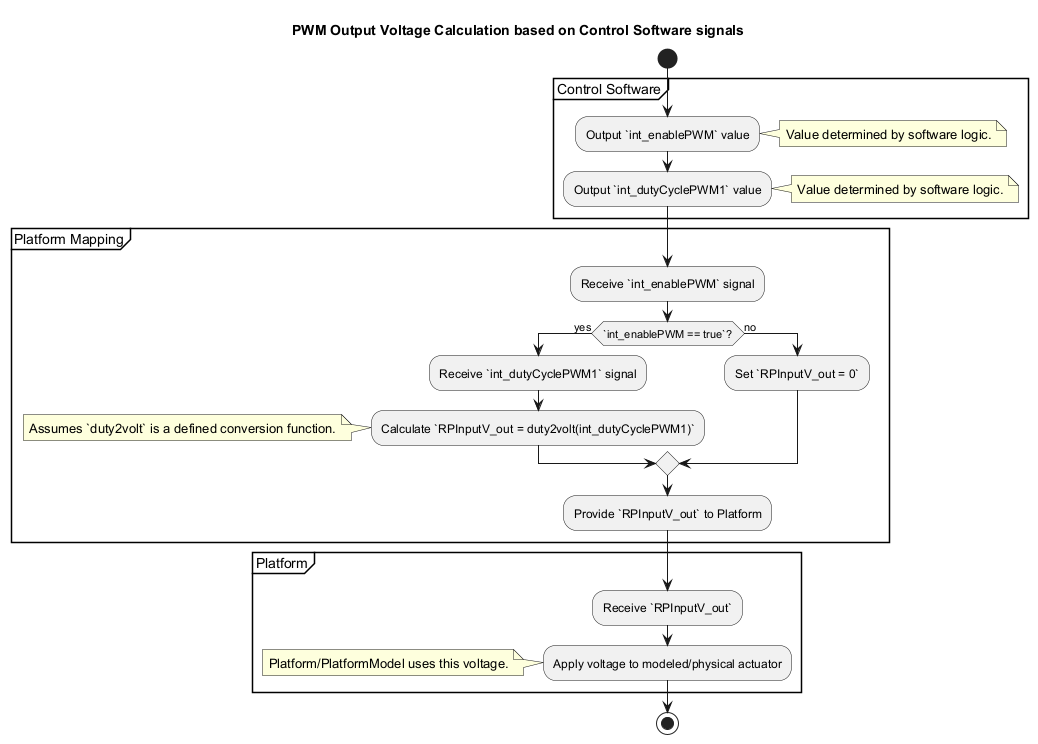

The diagram above was rendered by PlantUML. Its source (embedded in the PNG):
@startuml
title PWM Output Voltage Calculation based on Control Software signals

start

partition "Control Software" {
  :Output `int_enablePWM` value;
  note right: Value determined by software logic.
  :Output `int_dutyCyclePWM1` value;
  note right: Value determined by software logic.
}

partition "Platform Mapping" {
  :Receive `int_enablePWM` signal;
  if (`int_enablePWM == true`?) then (yes)
    :Receive `int_dutyCyclePWM1` signal;
    :Calculate `RPInputV_out = duty2volt(int_dutyCyclePWM1)`;
    note left
      Assumes `duty2volt` is a defined conversion function.
    end note
  else (no)
    :Set `RPInputV_out = 0`;
  endif
  :Provide `RPInputV_out` to Platform;
}

partition "Platform" {
  :Receive `RPInputV_out`;
  :Apply voltage to modeled/physical actuator;
  note left: Platform/PlatformModel uses this voltage.
}

stop
@enduml